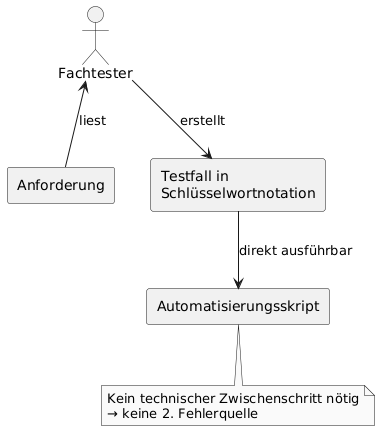

The diagram above was rendered by PlantUML. Its source (embedded in the PNG):
@startuml
skinparam monochrome true
skinparam shadowing false

actor "Fachtester" as Fach
rectangle "Anforderung" as A
rectangle "Testfall in\nSchlüsselwortnotation" as K

Fach <-- A : liest
Fach --> K : erstellt

rectangle "Automatisierungsskript" as S
K --> S : direkt ausführbar

note bottom of S
Kein technischer Zwischenschritt nötig
→ keine 2. Fehlerquelle
end note
@enduml